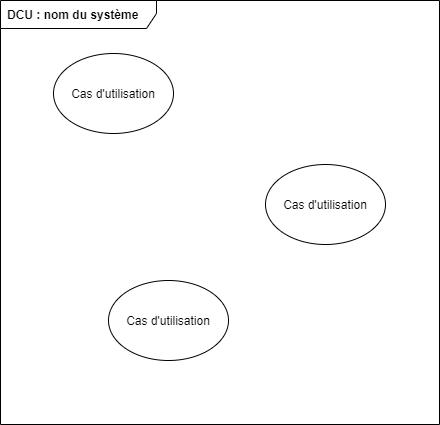

The diagram above was exported from draw.io. Its source (the exported page's mxGraphModel, read from the mxfile embedded in the PNG):
<mxGraphModel dx="1648" dy="851" grid="0" gridSize="10" guides="1" tooltips="1" connect="1" arrows="1" fold="0" page="1" pageScale="1" pageWidth="1100" pageHeight="850" math="0" shadow="0">
  <root>
    <mxCell id="0" />
    <mxCell id="1" parent="0" />
    <mxCell id="2" value="&lt;b&gt;DCU : nom du système&lt;/b&gt;" style="shape=umlFrame;whiteSpace=wrap;html=1;width=156;height=28;boundedLbl=1;verticalAlign=middle;align=left;spacingLeft=5;" vertex="1" parent="1">
      <mxGeometry x="313" y="113" width="439" height="424" as="geometry" />
    </mxCell>
    <mxCell id="3" value="Cas d'utilisation" style="ellipse;whiteSpace=wrap;html=1;" vertex="1" parent="1">
      <mxGeometry x="578" y="277" width="120" height="80" as="geometry" />
    </mxCell>
    <mxCell id="4" value="Cas d'utilisation" style="ellipse;whiteSpace=wrap;html=1;" vertex="1" parent="1">
      <mxGeometry x="366" y="166" width="120" height="80" as="geometry" />
    </mxCell>
    <mxCell id="5" value="Cas d'utilisation" style="ellipse;whiteSpace=wrap;html=1;" vertex="1" parent="1">
      <mxGeometry x="421" y="393" width="120" height="80" as="geometry" />
    </mxCell>
  </root>
</mxGraphModel>